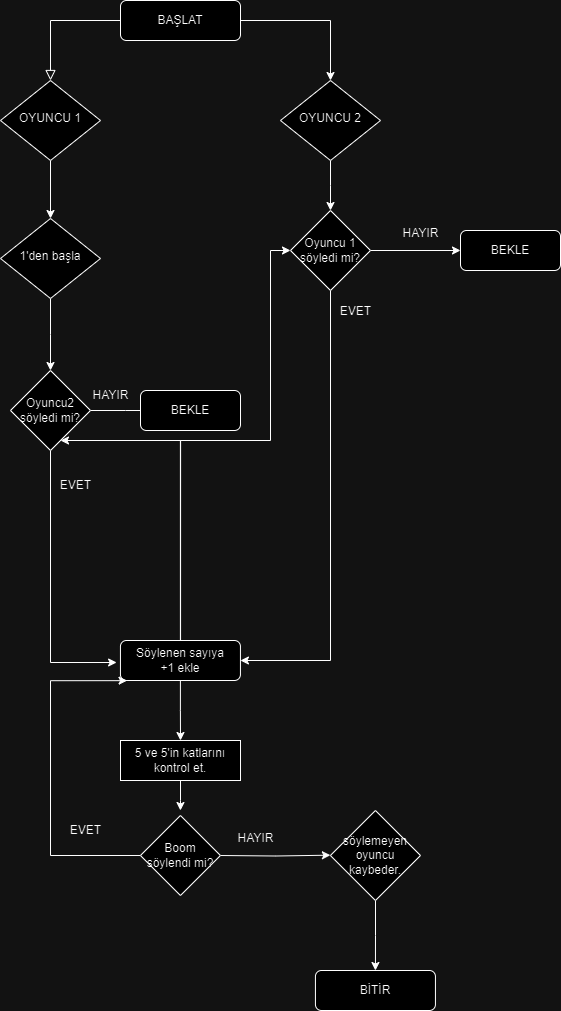

The diagram above was exported from draw.io. Its source (the exported page's mxGraphModel, read from the mxfile embedded in the PNG):
<mxGraphModel dx="1432" dy="819" grid="1" gridSize="10" guides="1" tooltips="1" connect="1" arrows="1" fold="1" page="1" pageScale="1" pageWidth="827" pageHeight="1169" math="0" shadow="0">
  <root>
    <mxCell id="WIyWlLk6GJQsqaUBKTNV-0" />
    <mxCell id="WIyWlLk6GJQsqaUBKTNV-1" parent="WIyWlLk6GJQsqaUBKTNV-0" />
    <mxCell id="WIyWlLk6GJQsqaUBKTNV-2" value="" style="rounded=0;html=1;jettySize=auto;orthogonalLoop=1;fontSize=11;endArrow=block;endFill=0;endSize=8;strokeWidth=1;shadow=0;labelBackgroundColor=none;edgeStyle=orthogonalEdgeStyle;" parent="WIyWlLk6GJQsqaUBKTNV-1" source="WIyWlLk6GJQsqaUBKTNV-3" target="WIyWlLk6GJQsqaUBKTNV-6" edge="1">
      <mxGeometry relative="1" as="geometry" />
    </mxCell>
    <mxCell id="fPUwkOwxHlRfJI3YSPUk-1" style="edgeStyle=orthogonalEdgeStyle;rounded=0;orthogonalLoop=1;jettySize=auto;html=1;entryX=0.5;entryY=0;entryDx=0;entryDy=0;" edge="1" parent="WIyWlLk6GJQsqaUBKTNV-1" source="WIyWlLk6GJQsqaUBKTNV-3" target="fPUwkOwxHlRfJI3YSPUk-0">
      <mxGeometry relative="1" as="geometry" />
    </mxCell>
    <mxCell id="WIyWlLk6GJQsqaUBKTNV-3" value="BAŞLAT" style="rounded=1;whiteSpace=wrap;html=1;fontSize=12;glass=0;strokeWidth=1;shadow=0;" parent="WIyWlLk6GJQsqaUBKTNV-1" vertex="1">
      <mxGeometry x="160" y="10" width="120" height="40" as="geometry" />
    </mxCell>
    <mxCell id="fPUwkOwxHlRfJI3YSPUk-19" style="edgeStyle=orthogonalEdgeStyle;rounded=0;orthogonalLoop=1;jettySize=auto;html=1;entryX=0.5;entryY=0;entryDx=0;entryDy=0;" edge="1" parent="WIyWlLk6GJQsqaUBKTNV-1" source="WIyWlLk6GJQsqaUBKTNV-6" target="WIyWlLk6GJQsqaUBKTNV-10">
      <mxGeometry relative="1" as="geometry" />
    </mxCell>
    <mxCell id="WIyWlLk6GJQsqaUBKTNV-6" value="OYUNCU 1" style="rhombus;whiteSpace=wrap;html=1;shadow=0;fontFamily=Helvetica;fontSize=12;align=center;strokeWidth=1;spacing=6;spacingTop=-4;" parent="WIyWlLk6GJQsqaUBKTNV-1" vertex="1">
      <mxGeometry x="40" y="90" width="100" height="80" as="geometry" />
    </mxCell>
    <mxCell id="fPUwkOwxHlRfJI3YSPUk-36" style="edgeStyle=orthogonalEdgeStyle;rounded=0;orthogonalLoop=1;jettySize=auto;html=1;" edge="1" parent="WIyWlLk6GJQsqaUBKTNV-1" source="WIyWlLk6GJQsqaUBKTNV-10">
      <mxGeometry relative="1" as="geometry">
        <mxPoint x="90" y="379.9999999999998" as="targetPoint" />
      </mxGeometry>
    </mxCell>
    <mxCell id="WIyWlLk6GJQsqaUBKTNV-10" value="1'den başla" style="rhombus;whiteSpace=wrap;html=1;shadow=0;fontFamily=Helvetica;fontSize=12;align=center;strokeWidth=1;spacing=6;spacingTop=-4;" parent="WIyWlLk6GJQsqaUBKTNV-1" vertex="1">
      <mxGeometry x="40" y="228" width="100" height="80" as="geometry" />
    </mxCell>
    <mxCell id="fPUwkOwxHlRfJI3YSPUk-13" style="edgeStyle=orthogonalEdgeStyle;rounded=0;orthogonalLoop=1;jettySize=auto;html=1;" edge="1" parent="WIyWlLk6GJQsqaUBKTNV-1" source="fPUwkOwxHlRfJI3YSPUk-0">
      <mxGeometry relative="1" as="geometry">
        <mxPoint x="370" y="220" as="targetPoint" />
      </mxGeometry>
    </mxCell>
    <mxCell id="fPUwkOwxHlRfJI3YSPUk-0" value="OYUNCU 2" style="rhombus;whiteSpace=wrap;html=1;shadow=0;fontFamily=Helvetica;fontSize=12;align=center;strokeWidth=1;spacing=6;spacingTop=-4;" vertex="1" parent="WIyWlLk6GJQsqaUBKTNV-1">
      <mxGeometry x="320" y="90" width="100" height="80" as="geometry" />
    </mxCell>
    <mxCell id="fPUwkOwxHlRfJI3YSPUk-6" style="edgeStyle=orthogonalEdgeStyle;rounded=0;orthogonalLoop=1;jettySize=auto;html=1;" edge="1" parent="WIyWlLk6GJQsqaUBKTNV-1">
      <mxGeometry relative="1" as="geometry">
        <mxPoint x="369.88" y="864.66" as="targetPoint" />
        <mxPoint x="259.94" y="865" as="sourcePoint" />
      </mxGeometry>
    </mxCell>
    <mxCell id="fPUwkOwxHlRfJI3YSPUk-7" value="&lt;div&gt;HAYIR&lt;/div&gt;&lt;div&gt;&lt;br&gt;&lt;/div&gt;" style="text;html=1;align=center;verticalAlign=middle;resizable=0;points=[];autosize=1;strokeColor=none;fillColor=none;" vertex="1" parent="WIyWlLk6GJQsqaUBKTNV-1">
      <mxGeometry x="264.88" y="835" width="60" height="40" as="geometry" />
    </mxCell>
    <mxCell id="fPUwkOwxHlRfJI3YSPUk-29" style="edgeStyle=orthogonalEdgeStyle;rounded=0;orthogonalLoop=1;jettySize=auto;html=1;entryX=0.5;entryY=0;entryDx=0;entryDy=0;" edge="1" parent="WIyWlLk6GJQsqaUBKTNV-1" source="fPUwkOwxHlRfJI3YSPUk-10" target="fPUwkOwxHlRfJI3YSPUk-12">
      <mxGeometry relative="1" as="geometry" />
    </mxCell>
    <mxCell id="fPUwkOwxHlRfJI3YSPUk-10" value="&lt;div&gt;söylemeyen oyuncu kaybeder.&lt;/div&gt;" style="rhombus;whiteSpace=wrap;html=1;" vertex="1" parent="WIyWlLk6GJQsqaUBKTNV-1">
      <mxGeometry x="369.88" y="820" width="90.12" height="90" as="geometry" />
    </mxCell>
    <mxCell id="fPUwkOwxHlRfJI3YSPUk-12" value="BİTİR" style="rounded=1;whiteSpace=wrap;html=1;fontSize=12;glass=0;strokeWidth=1;shadow=0;" vertex="1" parent="WIyWlLk6GJQsqaUBKTNV-1">
      <mxGeometry x="354.94" y="980" width="120" height="40" as="geometry" />
    </mxCell>
    <mxCell id="fPUwkOwxHlRfJI3YSPUk-15" style="edgeStyle=orthogonalEdgeStyle;rounded=0;orthogonalLoop=1;jettySize=auto;html=1;" edge="1" parent="WIyWlLk6GJQsqaUBKTNV-1" source="fPUwkOwxHlRfJI3YSPUk-14" target="fPUwkOwxHlRfJI3YSPUk-16">
      <mxGeometry relative="1" as="geometry">
        <mxPoint x="500" y="260.0000000000002" as="targetPoint" />
      </mxGeometry>
    </mxCell>
    <mxCell id="fPUwkOwxHlRfJI3YSPUk-18" style="rounded=0;orthogonalLoop=1;jettySize=auto;html=1;edgeStyle=orthogonalEdgeStyle;entryX=1;entryY=0.5;entryDx=0;entryDy=0;" edge="1" parent="WIyWlLk6GJQsqaUBKTNV-1" source="fPUwkOwxHlRfJI3YSPUk-14" target="fPUwkOwxHlRfJI3YSPUk-25">
      <mxGeometry relative="1" as="geometry">
        <mxPoint x="370" y="400" as="targetPoint" />
        <Array as="points">
          <mxPoint x="370" y="670" />
        </Array>
      </mxGeometry>
    </mxCell>
    <mxCell id="fPUwkOwxHlRfJI3YSPUk-14" value="Oyuncu 1&lt;div&gt;söyledi mi?&lt;/div&gt;" style="rhombus;whiteSpace=wrap;html=1;" vertex="1" parent="WIyWlLk6GJQsqaUBKTNV-1">
      <mxGeometry x="330" y="220" width="80" height="80" as="geometry" />
    </mxCell>
    <mxCell id="fPUwkOwxHlRfJI3YSPUk-16" value="BEKLE" style="rounded=1;whiteSpace=wrap;html=1;" vertex="1" parent="WIyWlLk6GJQsqaUBKTNV-1">
      <mxGeometry x="500" y="240" width="100" height="40" as="geometry" />
    </mxCell>
    <mxCell id="fPUwkOwxHlRfJI3YSPUk-17" value="HAYIR" style="text;html=1;align=center;verticalAlign=middle;resizable=0;points=[];autosize=1;strokeColor=none;fillColor=none;" vertex="1" parent="WIyWlLk6GJQsqaUBKTNV-1">
      <mxGeometry x="430" y="228" width="60" height="30" as="geometry" />
    </mxCell>
    <mxCell id="fPUwkOwxHlRfJI3YSPUk-20" value="EVET&lt;div&gt;&lt;br&gt;&lt;/div&gt;" style="text;html=1;align=center;verticalAlign=middle;resizable=0;points=[];autosize=1;strokeColor=none;fillColor=none;" vertex="1" parent="WIyWlLk6GJQsqaUBKTNV-1">
      <mxGeometry x="370" y="308" width="50" height="40" as="geometry" />
    </mxCell>
    <mxCell id="fPUwkOwxHlRfJI3YSPUk-28" style="edgeStyle=orthogonalEdgeStyle;rounded=0;orthogonalLoop=1;jettySize=auto;html=1;" edge="1" parent="WIyWlLk6GJQsqaUBKTNV-1" source="fPUwkOwxHlRfJI3YSPUk-25">
      <mxGeometry relative="1" as="geometry">
        <mxPoint x="220" y="750" as="targetPoint" />
      </mxGeometry>
    </mxCell>
    <mxCell id="fPUwkOwxHlRfJI3YSPUk-48" style="edgeStyle=orthogonalEdgeStyle;rounded=0;orthogonalLoop=1;jettySize=auto;html=1;" edge="1" parent="WIyWlLk6GJQsqaUBKTNV-1" target="fPUwkOwxHlRfJI3YSPUk-37">
      <mxGeometry relative="1" as="geometry">
        <mxPoint x="110" y="450" as="targetPoint" />
        <mxPoint x="220.0588235294117" y="649.9999999999998" as="sourcePoint" />
        <Array as="points">
          <mxPoint x="220" y="450" />
        </Array>
      </mxGeometry>
    </mxCell>
    <mxCell id="fPUwkOwxHlRfJI3YSPUk-50" style="edgeStyle=orthogonalEdgeStyle;rounded=0;orthogonalLoop=1;jettySize=auto;html=1;entryX=0;entryY=0.5;entryDx=0;entryDy=0;" edge="1" parent="WIyWlLk6GJQsqaUBKTNV-1" source="fPUwkOwxHlRfJI3YSPUk-25" target="fPUwkOwxHlRfJI3YSPUk-14">
      <mxGeometry relative="1" as="geometry">
        <mxPoint x="310" y="260" as="targetPoint" />
        <Array as="points">
          <mxPoint x="220" y="450" />
          <mxPoint x="310" y="450" />
          <mxPoint x="310" y="260" />
        </Array>
      </mxGeometry>
    </mxCell>
    <mxCell id="fPUwkOwxHlRfJI3YSPUk-25" value="Söylenen sayıya&lt;div&gt;+1 ekle&lt;/div&gt;" style="rounded=1;whiteSpace=wrap;html=1;fontSize=12;glass=0;strokeWidth=1;shadow=0;" vertex="1" parent="WIyWlLk6GJQsqaUBKTNV-1">
      <mxGeometry x="159.94" y="650" width="120" height="40" as="geometry" />
    </mxCell>
    <mxCell id="fPUwkOwxHlRfJI3YSPUk-34" value="EVET" style="text;html=1;align=center;verticalAlign=middle;resizable=0;points=[];autosize=1;strokeColor=none;fillColor=none;" vertex="1" parent="WIyWlLk6GJQsqaUBKTNV-1">
      <mxGeometry x="99.94" y="825" width="50" height="30" as="geometry" />
    </mxCell>
    <mxCell id="fPUwkOwxHlRfJI3YSPUk-38" style="edgeStyle=orthogonalEdgeStyle;rounded=0;orthogonalLoop=1;jettySize=auto;html=1;" edge="1" parent="WIyWlLk6GJQsqaUBKTNV-1" source="fPUwkOwxHlRfJI3YSPUk-37">
      <mxGeometry relative="1" as="geometry">
        <mxPoint x="200" y="419.9999999999998" as="targetPoint" />
      </mxGeometry>
    </mxCell>
    <mxCell id="fPUwkOwxHlRfJI3YSPUk-41" style="edgeStyle=orthogonalEdgeStyle;rounded=0;orthogonalLoop=1;jettySize=auto;html=1;entryX=-0.032;entryY=0.55;entryDx=0;entryDy=0;entryPerimeter=0;" edge="1" parent="WIyWlLk6GJQsqaUBKTNV-1" source="fPUwkOwxHlRfJI3YSPUk-37" target="fPUwkOwxHlRfJI3YSPUk-25">
      <mxGeometry relative="1" as="geometry">
        <mxPoint x="90" y="670" as="targetPoint" />
        <Array as="points">
          <mxPoint x="90" y="672" />
        </Array>
      </mxGeometry>
    </mxCell>
    <mxCell id="fPUwkOwxHlRfJI3YSPUk-37" value="Oyuncu2&lt;div&gt;söyledi mi?&lt;/div&gt;" style="rhombus;whiteSpace=wrap;html=1;" vertex="1" parent="WIyWlLk6GJQsqaUBKTNV-1">
      <mxGeometry x="50" y="380" width="80" height="80" as="geometry" />
    </mxCell>
    <mxCell id="fPUwkOwxHlRfJI3YSPUk-39" value="BEKLE" style="rounded=1;whiteSpace=wrap;html=1;" vertex="1" parent="WIyWlLk6GJQsqaUBKTNV-1">
      <mxGeometry x="180" y="400" width="100" height="40" as="geometry" />
    </mxCell>
    <mxCell id="fPUwkOwxHlRfJI3YSPUk-40" value="HAYIR" style="text;html=1;align=center;verticalAlign=middle;resizable=0;points=[];autosize=1;strokeColor=none;fillColor=none;" vertex="1" parent="WIyWlLk6GJQsqaUBKTNV-1">
      <mxGeometry x="119.94" y="390" width="60" height="30" as="geometry" />
    </mxCell>
    <mxCell id="fPUwkOwxHlRfJI3YSPUk-42" value="EVET" style="text;html=1;align=center;verticalAlign=middle;resizable=0;points=[];autosize=1;strokeColor=none;fillColor=none;" vertex="1" parent="WIyWlLk6GJQsqaUBKTNV-1">
      <mxGeometry x="90" y="480" width="50" height="30" as="geometry" />
    </mxCell>
    <mxCell id="fPUwkOwxHlRfJI3YSPUk-52" style="edgeStyle=orthogonalEdgeStyle;rounded=0;orthogonalLoop=1;jettySize=auto;html=1;" edge="1" parent="WIyWlLk6GJQsqaUBKTNV-1" source="fPUwkOwxHlRfJI3YSPUk-51">
      <mxGeometry relative="1" as="geometry">
        <mxPoint x="219.9310344827586" y="820" as="targetPoint" />
      </mxGeometry>
    </mxCell>
    <mxCell id="fPUwkOwxHlRfJI3YSPUk-51" value="5 ve 5'in katlarını kontrol et." style="rounded=0;whiteSpace=wrap;html=1;" vertex="1" parent="WIyWlLk6GJQsqaUBKTNV-1">
      <mxGeometry x="160" y="750" width="120" height="40" as="geometry" />
    </mxCell>
    <mxCell id="fPUwkOwxHlRfJI3YSPUk-55" style="edgeStyle=orthogonalEdgeStyle;rounded=0;orthogonalLoop=1;jettySize=auto;html=1;entryX=0.055;entryY=1.004;entryDx=0;entryDy=0;entryPerimeter=0;" edge="1" parent="WIyWlLk6GJQsqaUBKTNV-1" source="fPUwkOwxHlRfJI3YSPUk-54" target="fPUwkOwxHlRfJI3YSPUk-25">
      <mxGeometry relative="1" as="geometry">
        <mxPoint x="90" y="690" as="targetPoint" />
        <Array as="points">
          <mxPoint x="90" y="865" />
          <mxPoint x="90" y="690" />
        </Array>
      </mxGeometry>
    </mxCell>
    <mxCell id="fPUwkOwxHlRfJI3YSPUk-54" value="Boom söylendi mi?" style="rhombus;whiteSpace=wrap;html=1;" vertex="1" parent="WIyWlLk6GJQsqaUBKTNV-1">
      <mxGeometry x="179.94" y="825" width="80" height="80" as="geometry" />
    </mxCell>
  </root>
</mxGraphModel>